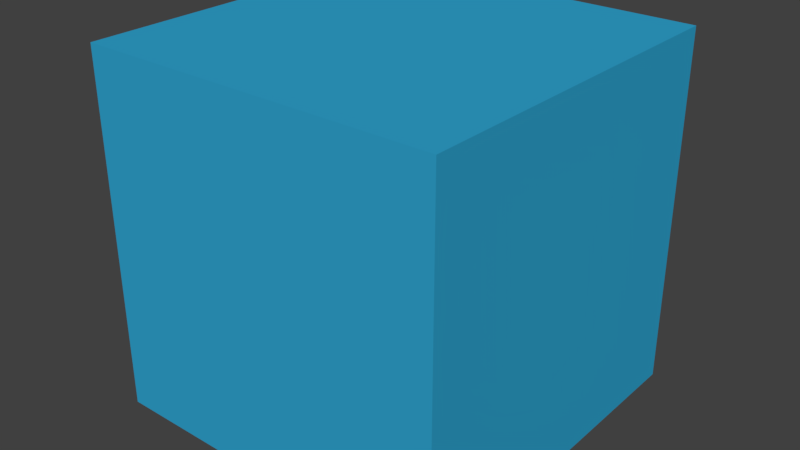 # Source: Tile_WATER_.blend  (saved by Blender 2.78.0; exported with 4.5.12 LTS)
import bpy
from mathutils import Matrix  # noqa: F401  (used for matrix-valued properties, if any)

bpy.ops.wm.read_factory_settings(use_empty=True)
scene = bpy.context.scene
scene.name = 'Scene'

# ---- collections
col_collection_1 = bpy.data.collections.new('Collection 1'); scene.collection.children.link(col_collection_1)

# ---- materials (node trees are filled in below, after node groups)
mat_water_001 = bpy.data.materials.new('Water.001')
mat_water_001.alpha_threshold = 0.0
mat_water_001.use_transparent_shadow = False
mat_water_001.diffuse_color = (0.03056, 0.3788, 0.6393, 1.0)
mat_water_001.specular_color = (0.5, 0.1186, 0.08432)
mat_water_001.roughness = 0.5
mat_water_001.specular_intensity = 1.0

# ---- material node trees

# ---- world
world_world = bpy.data.worlds.new('World'); scene.world = world_world
world_world.color = (0.05088, 0.05088, 0.05088)
world_world.use_sun_shadow = False
world_world.sun_shadow_jitter_overblur = 0.0
world_world.cycles.sampling_method = 'MANUAL'

# ---- meshes
me_tile_water__cube_001 = bpy.data.meshes.new('Tile(Water)_Cube.001')
me_tile_water__cube_001.from_pydata([(-1.0, -1.0, 1.0), (-1.0, 1.0, 1.0), (-1.0, 1.0, -1.0), (-1.0, -1.0, -1.0), (1.0, 1.0, -1.0), (1.0, -1.0, -1.0), (1.0, 1.0, 1.0), (1.0, -1.0, 1.0)], [], [(0, 1, 2, 3), (3, 2, 4, 5), (5, 4, 6, 7), (7, 6, 1, 0), (3, 5, 7, 0), (4, 2, 1, 6)])
me_tile_water__cube_001.polygons.foreach_set('use_smooth', [True] * 6)
_k = set([(0, 1), (0, 3), (0, 7), (1, 2), (1, 6), (2, 3), (2, 4), (3, 5), (4, 5), (4, 6), (5, 7), (6, 7)])
me_tile_water__cube_001.attributes.new('sharp_edge', 'BOOLEAN', 'EDGE').data.foreach_set('value', [ (min(e.vertices), max(e.vertices)) in _k for e in me_tile_water__cube_001.edges])
me_tile_water__cube_001.materials.append(mat_water_001)
me_tile_water__cube_001.use_remesh_preserve_volume = False
me_tile_water__cube_001.use_remesh_preserve_attributes = False
me_tile_water__cube_001.use_mirror_vertex_groups = False
me_tile_water__cube_001.update()
me_tile_water__cube_001.normals_split_custom_set([tuple(v) for v in zip(*[iter([-1.0, 0.0, 0.0, -1.0, 0.0, 0.0, -1.0, 0.0, 0.0, -1.0, 0.0, 0.0, 0.0, 0.0, -1.0, 0.0, 0.0, -1.0, 0.0, 0.0, -1.0, 0.0, 0.0, -1.0, 1.0, 0.0, 0.0, 1.0, 0.0, 0.0, 1.0, 0.0, 0.0, 1.0, 0.0, 0.0, 0.0, 0.0, 1.0, 0.0, 0.0, 1.0, 0.0, 0.0, 1.0, 0.0, 0.0, 1.0, 0.0, -1.0, 0.0, 0.0, -1.0, 0.0, 0.0, -1.0, 0.0, 0.0, -1.0, 0.0, 0.0, 1.0, 0.0, 0.0, 1.0, 0.0, 0.0, 1.0, 0.0, 0.0, 1.0, 0.0])] * 3)])
me_tile_land__trees__001 = bpy.data.meshes.new('Tile(land, trees).001')
me_tile_land__trees__001.from_pydata([], [], [])
me_tile_land__trees__001.use_remesh_preserve_volume = False
me_tile_land__trees__001.use_remesh_preserve_attributes = False
me_tile_land__trees__001.use_mirror_vertex_groups = False
me_tile_land__trees__001.update()
me_tile_land__trees = bpy.data.meshes.new('Tile(land, trees)')
me_tile_land__trees.from_pydata([], [], [])
me_tile_land__trees.use_remesh_preserve_volume = False
me_tile_land__trees.use_remesh_preserve_attributes = False
me_tile_land__trees.use_mirror_vertex_groups = False
me_tile_land__trees.update()

# ---- objects
ob_tile_water__cube_001 = bpy.data.objects.new('Tile(Water)_Cube.001', me_tile_water__cube_001)
ob_tile_land__trees__001 = bpy.data.objects.new('Tile(land, trees).001', me_tile_land__trees__001)
ob_tile_land__trees = bpy.data.objects.new('Tile(land, trees)', me_tile_land__trees)

# ---- transforms, parenting, visibility, modifiers, constraints
ob_tile_water__cube_001.location = (0.0, 0.0, 0.0)
ob_tile_water__cube_001.rotation_euler = (1.571, -0.0, 0.0)
ob_tile_water__cube_001.lineart.crease_threshold = 0.0
ob_tile_land__trees__001.location = (0.0, 0.0, 0.0)
ob_tile_land__trees__001.rotation_euler = (1.571, -0.0, 0.0)
ob_tile_land__trees__001.lineart.crease_threshold = 0.0
ob_tile_land__trees.location = (0.0, 0.0, 0.0)
ob_tile_land__trees.rotation_euler = (1.571, -0.0, 0.0)
ob_tile_land__trees.lineart.crease_threshold = 0.0

# ---- collection membership
col_collection_1.objects.link(ob_tile_water__cube_001)
col_collection_1.objects.link(ob_tile_land__trees__001)
col_collection_1.objects.link(ob_tile_land__trees)

# ---- scene / render settings (as saved in the file)
scene.frame_start = 1; scene.frame_end = 250; scene.frame_set(1)
scene.render.engine = 'BLENDER_EEVEE_NEXT'
scene.render.resolution_percentage = 50
scene.render.dither_intensity = 0.0
scene.cycles.use_denoising = False
scene.cycles.samples = 128
scene.cycles.sampling_pattern = 'TABULATED_SOBOL'
scene.cycles.light_sampling_threshold = 0.0
scene.cycles.use_adaptive_sampling = False
scene.cycles.use_light_tree = False
scene.cycles.blur_glossy = 0.0
scene.cycles.sample_clamp_indirect = 0.0
scene.view_settings.view_transform = 'Standard'
bpy.context.view_layer.update()

# ---- added for rendering (the .blend has no active camera and no usable light): camera, sun
cam_auto = bpy.data.cameras.new('AutoCamera')
cam_auto.lens = 50.0
cam_auto.sensor_width = 36.0
cam_auto.clip_end = 1000.0
ob_auto_camera = bpy.data.objects.new('AutoCamera', cam_auto)
scene.collection.objects.link(ob_auto_camera)
ob_auto_camera.location = (3.20507, -3.84609, 2.56406)
ob_auto_camera.rotation_euler = (1.09748, -7.21219e-08, 0.694738)
scene.camera = ob_auto_camera
light_auto_sun = bpy.data.lights.new('AutoSun', 'SUN')
light_auto_sun.energy = 3.0
light_auto_sun.angle = 0.0523599
ob_auto_sun = bpy.data.objects.new('AutoSun', light_auto_sun)
scene.collection.objects.link(ob_auto_sun)
ob_auto_sun.rotation_euler = (0.872665, 0.174533, 0.523599)
bpy.context.view_layer.update()
